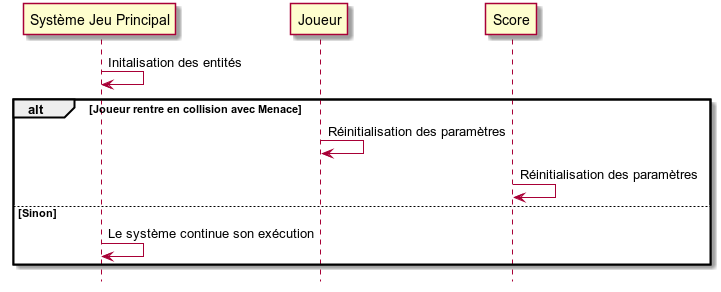

The diagram above was rendered by PlantUML. Its source (embedded in the PNG):
@startuml
hide footbox

participant "Système Jeu Principal" as systeme
participant "Joueur" as joueur
participant "Score" as score

systeme -> systeme : Initalisation des entités

alt Joueur rentre en collision avec Menace
    joueur -> joueur : Réinitialisation des paramètres
    score -> score : Réinitialisation des paramètres
else Sinon
    systeme -> systeme : Le système continue son exécution
end

@enduml